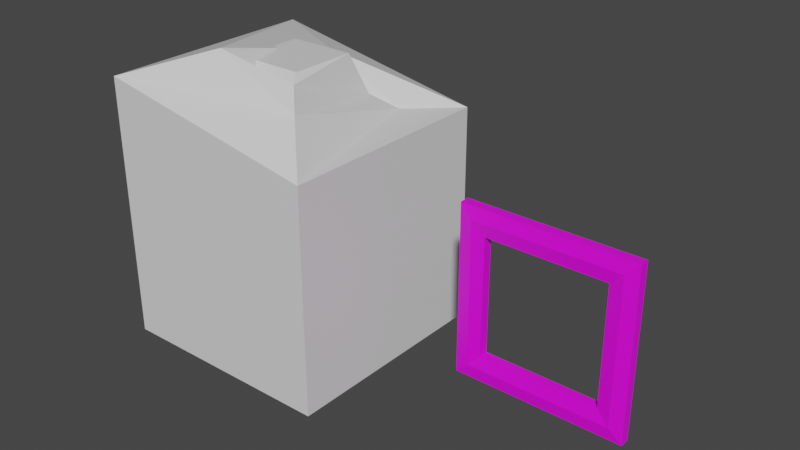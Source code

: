 # Source: 2.blend  (saved by Blender 4.0.36; exported with 4.5.12 LTS)
import bpy
from mathutils import Matrix  # noqa: F401  (used for matrix-valued properties, if any)

bpy.ops.wm.read_factory_settings(use_empty=True)
scene = bpy.context.scene
scene.name = 'Scene'

# ---- collections
col_collection = bpy.data.collections.new('Collection'); scene.collection.children.link(col_collection)

# ---- images (referenced by path relative to the original .blend; pixels are not part of the script)
import os
ASSET_DIR = os.environ.get("B2B_ASSET_DIR", "")  # directory of the original .blend (textures are referenced by path, not embedded)
HERE = os.path.dirname(os.path.abspath(__file__))  # packed textures are extracted next to this script under _unpacked/

def load_image(name, relpath, width, height, colorspace="sRGB"):
    """Load a texture the original file referenced (path relative to the .blend, or extracted next to this script)."""
    p = next((c for c in (os.path.join(HERE, relpath), os.path.join(ASSET_DIR, relpath)) if relpath and os.path.exists(c)), "")
    if p:
        img = bpy.data.images.load(p, check_existing=True)
        img.name = name
    else:  # same state as the original file: an image datablock whose file is absent (Cycles renders it pink)
        img = bpy.data.images.new(name, width, height)
        img.source = "FILE"
        img.filepath = "//" + (relpath or name)
    img.colorspace_settings.name = colorspace
    return img
img_stitchedchild_jpg = load_image('StitchedChild.jpg', 'textures/StitchedChild.jpg', 1024, 1024, 'sRGB')

# ---- materials (node trees are filled in below, after node groups)
mat_material = bpy.data.materials.new('Material')
mat_material.alpha_threshold = 0.0
mat_material.use_transparent_shadow = False
mat_material.line_color = (0.0, 0.0, 0.0, 1.0)
mat_material_001 = bpy.data.materials.new('Material.001')
mat_material_001.use_transparent_shadow = False

# ---- material node trees
mat_material.use_nodes = True; mat_material.node_tree.nodes.clear()
_N = mat_material.node_tree.nodes; _L = mat_material.node_tree.links
n0 = _N.new('ShaderNodeOutputMaterial'); n0.name = 'Material Output'; n0.location = (300, 300)
n1 = _N.new('ShaderNodeBsdfPrincipled'); n1.name = 'Principled BSDF'; n1.location = (10, 300)
n1.distribution = 'GGX'
n1.subsurface_method = 'BURLEY'
n1.inputs[2].default_value = 0.4
n1.inputs[3].default_value = 1.45
n1.inputs[27].default_value = (0.0, 0.0, 0.0, 1.0)
n1.inputs[28].default_value = 1.0
_L.new(n1.outputs[0], n0.inputs[0])
n0.is_active_output = True
mat_material_001.use_nodes = True; mat_material_001.node_tree.nodes.clear()
_N = mat_material_001.node_tree.nodes; _L = mat_material_001.node_tree.links
n0 = _N.new('ShaderNodeBsdfPrincipled'); n0.name = 'Principled BSDF'; n0.location = (10, 300)
n0.distribution = 'GGX'
n0.subsurface_method = 'RANDOM_WALK_SKIN'
n0.inputs[3].default_value = 1.45
n0.inputs[27].default_value = (0.0, 0.0, 0.0, 1.0)
n0.inputs[28].default_value = 1.0
n1 = _N.new('ShaderNodeOutputMaterial'); n1.name = 'Material Output'; n1.location = (300, 300)
n2 = _N.new('ShaderNodeTexImage'); n2.name = 'Image Texture'; n2.location = (-349, 177)
n2.image = img_stitchedchild_jpg
_L.new(n0.outputs[0], n1.inputs[0])
_L.new(n2.outputs[0], n0.inputs[0])
n1.is_active_output = True

# ---- world
world_world = bpy.data.worlds.new('World'); scene.world = world_world
world_world.use_nodes = True; world_world.node_tree.nodes.clear()
_N = world_world.node_tree.nodes; _L = world_world.node_tree.links
n0 = _N.new('ShaderNodeOutputWorld'); n0.name = 'World Output'; n0.location = (300, 300)
n1 = _N.new('ShaderNodeBackground'); n1.name = 'Background'; n1.location = (10, 300)
n1.inputs[0].default_value = (0.05088, 0.05088, 0.05088, 1.0)
_L.new(n1.outputs[0], n0.inputs[0])
n0.is_active_output = True
world_world.color = (0.05088, 0.05088, 0.05088)
world_world.use_sun_shadow = False
world_world.sun_shadow_jitter_overblur = 0.0

# ---- meshes
me_cube = bpy.data.meshes.new('Cube')
me_cube.from_pydata([(1.0, 0.996, 0.996), (1.0, 0.996, -0.996), (1.0, -0.996, 0.996), (1.0, -0.996, -0.996), (-1.0, 1.0, 1.356), (-1.0, 1.0, -1.0), (-1.0, -1.0, 1.356), (-1.0, -1.0, -1.0), (0.604, -0.604, 1.307), (-0.1602, -0.604, 1.663), (0.604, 0.604, 1.0), (-0.1602, 0.604, 1.356), (0.424, -0.424, 1.45), (0.01984, -0.424, 1.45), (0.424, 0.424, 1.142), (0.01984, 0.424, 1.142), (0.3617, -0.3282, 1.512), (-0.2284, -0.3282, 1.512), (0.3617, 0.2619, 1.512), (-0.2284, 0.2619, 1.512), (-0.3746, -0.424, 1.084), (-0.3746, 0.424, 1.084), (-0.2072, -0.2566, 1.226), (-0.2072, 0.2566, 1.226)], [], [(4, 6, 9, 11), (3, 2, 6, 7), (7, 6, 4, 5), (5, 1, 3, 7), (1, 0, 2, 3), (5, 4, 0, 1), (10, 11, 15, 14), (2, 0, 10, 8), (0, 4, 11, 10), (6, 2, 8, 9), (17, 19, 23, 22), (8, 10, 14, 12), (11, 9, 13, 15), (9, 8, 12, 13), (18, 19, 17, 16), (13, 12, 16, 17), (14, 15, 19, 18), (12, 14, 18, 16), (21, 20, 22, 23), (15, 13, 20, 21), (19, 15, 21, 23), (13, 17, 22, 20)])
_uv = me_cube.uv_layers.new(name='UVMap')
_uv.uv.foreach_set('vector', [0.625, 0.25, 0.625, 0.0, 0.625, 0.0, 0.625, 0.25, 0.375, 0.75, 0.625, 0.75, 0.625, 1.0, 0.375, 1.0, 0.375, 0.0, 0.625, 0.0, 0.625, 0.25, 0.375, 0.25, 0.125, 0.5, 0.375, 0.5, 0.375, 0.75, 0.125, 0.75, 0.375, 0.5, 0.625, 0.5, 0.625, 0.75, 0.375, 0.75, 0.375, 0.25, 0.625, 0.25, 0.625, 0.5, 0.375, 0.5, 0.625, 0.5, 0.625, 0.25, 0.625, 0.25, 0.625, 0.5, 0.625, 0.75, 0.625, 0.5, 0.625, 0.5, 0.625, 0.75, 0.625, 0.5, 0.625, 0.25, 0.625, 0.25, 0.625, 0.5, 0.625, 1.0, 0.625, 0.75, 0.625, 0.75, 0.625, 1.0, 0.875, 0.75, 0.875, 0.5, 0.875, 0.5, 0.875, 0.75, 0.625, 0.75, 0.625, 0.5, 0.625, 0.5, 0.625, 0.75, 0.625, 0.25, 0.625, 0.0, 0.625, 0.0, 0.625, 0.25, 0.625, 1.0, 0.625, 0.75, 0.625, 0.75, 0.625, 1.0, 0.625, 0.5, 0.875, 0.5, 0.875, 0.75, 0.625, 0.75, 0.625, 1.0, 0.625, 0.75, 0.625, 0.75, 0.625, 1.0, 0.625, 0.5, 0.625, 0.25, 0.625, 0.25, 0.625, 0.5, 0.625, 0.75, 0.625, 0.5, 0.625, 0.5, 0.625, 0.75, 0.625, 0.25, 0.625, 0.0, 0.625, 0.0, 0.625, 0.25, 0.625, 0.25, 0.625, 0.0, 0.625, 0.0, 0.625, 0.25, 0.625, 0.25, 0.625, 0.25, 0.625, 0.25, 0.625, 0.25, 0.625, 1.0, 0.625, 1.0, 0.625, 1.0, 0.625, 1.0])
me_cube.materials.append(mat_material)
me_cube.use_remesh_preserve_volume = False
me_cube.use_remesh_preserve_attributes = False
me_cube.use_mirror_vertex_groups = False
me_cube.update()
me_torus_001 = bpy.data.meshes.new('Torus.001')
me_torus_001.from_pydata([(0.8321, -3.864e-08, 0.8321), (0.8321, -0.1768, 0.8321), (0.7071, -0.25, 0.7071), (0.5821, -0.1768, 0.5821), (0.5821, -2.318e-08, 0.5821), (0.5821, 0.1768, 0.5821), (0.7071, 0.25, 0.7071), (0.8321, 0.1768, 0.8321), (-0.8321, -1.6e-08, 0.8321), (-0.8321, -0.1768, 0.8321), (-0.7071, -0.25, 0.7071), (-0.5821, -0.1768, 0.5821), (-0.5821, -9.602e-09, 0.5821), (-0.5821, 0.1768, 0.5821), (-0.7071, 0.25, 0.7071), (-0.8321, 0.1768, 0.8321), (-0.8321, 3.864e-08, -0.8321), (-0.8321, -0.1768, -0.8321), (-0.7071, -0.25, -0.7071), (-0.5821, -0.1768, -0.5821), (-0.5821, 2.318e-08, -0.5821), (-0.5821, 0.1768, -0.5821), (-0.7071, 0.25, -0.7071), (-0.8321, 0.1768, -0.8321), (0.8321, 1.6e-08, -0.8321), (0.8321, -0.1768, -0.8321), (0.7071, -0.25, -0.7071), (0.5821, -0.1768, -0.5821), (0.5821, 9.602e-09, -0.5821), (0.5821, 0.1768, -0.5821), (0.7071, 0.25, -0.7071), (0.8321, 0.1768, -0.8321)], [], [(0, 8, 9, 1), (1, 9, 10, 2), (2, 10, 11, 3), (3, 11, 12, 4), (4, 12, 13, 5), (5, 13, 14, 6), (6, 14, 15, 7), (7, 15, 8, 0), (8, 16, 17, 9), (9, 17, 18, 10), (10, 18, 19, 11), (11, 19, 20, 12), (12, 20, 21, 13), (13, 21, 22, 14), (14, 22, 23, 15), (15, 23, 16, 8), (16, 24, 25, 17), (17, 25, 26, 18), (18, 26, 27, 19), (19, 27, 28, 20), (20, 28, 29, 21), (21, 29, 30, 22), (22, 30, 31, 23), (23, 31, 24, 16), (24, 0, 1, 25), (25, 1, 2, 26), (26, 2, 3, 27), (27, 3, 4, 28), (28, 4, 5, 29), (29, 5, 6, 30), (30, 6, 7, 31), (31, 7, 0, 24)])
_uv = me_torus_001.uv_layers.new(name='UVMap')
_uv.uv.foreach_set('vector', [0.5, 0.5, 0.75, 0.5, 0.75, 0.625, 0.5, 0.625, 0.5, 0.625, 0.75, 0.625, 0.75, 0.75, 0.5, 0.75, 0.5, 0.75, 0.75, 0.75, 0.75, 0.875, 0.5, 0.875, 0.5, 0.875, 0.75, 0.875, 0.75, 1.0, 0.5, 1.0, 0.5, 0.0, 0.75, 0.0, 0.75, 0.125, 0.5, 0.125, 0.5, 0.125, 0.75, 0.125, 0.75, 0.25, 0.5, 0.25, 0.5, 0.25, 0.75, 0.25, 0.75, 0.375, 0.5, 0.375, 0.5, 0.375, 0.75, 0.375, 0.75, 0.5, 0.5, 0.5, 0.75, 0.5, 1.0, 0.5, 1.0, 0.625, 0.75, 0.625, 0.75, 0.625, 1.0, 0.625, 1.0, 0.75, 0.75, 0.75, 0.75, 0.75, 1.0, 0.75, 1.0, 0.875, 0.75, 0.875, 0.75, 0.875, 1.0, 0.875, 1.0, 1.0, 0.75, 1.0, 0.75, 0.0, 1.0, 0.0, 1.0, 0.125, 0.75, 0.125, 0.75, 0.125, 1.0, 0.125, 1.0, 0.25, 0.75, 0.25, 0.75, 0.25, 1.0, 0.25, 1.0, 0.375, 0.75, 0.375, 0.75, 0.375, 1.0, 0.375, 1.0, 0.5, 0.75, 0.5, 0.0, 0.5, 0.25, 0.5, 0.25, 0.625, 0.0, 0.625, 0.0, 0.625, 0.25, 0.625, 0.25, 0.75, 0.0, 0.75, 0.0, 0.75, 0.25, 0.75, 0.25, 0.875, 0.0, 0.875, 0.0, 0.875, 0.25, 0.875, 0.25, 1.0, 0.0, 1.0, 0.0, 0.0, 0.25, 0.0, 0.25, 0.125, 0.0, 0.125, 0.0, 0.125, 0.25, 0.125, 0.25, 0.25, 0.0, 0.25, 0.0, 0.25, 0.25, 0.25, 0.25, 0.375, 0.0, 0.375, 0.0, 0.375, 0.25, 0.375, 0.25, 0.5, 0.0, 0.5, 0.25, 0.5, 0.5, 0.5, 0.5, 0.625, 0.25, 0.625, 0.25, 0.625, 0.5, 0.625, 0.5, 0.75, 0.25, 0.75, 0.25, 0.75, 0.5, 0.75, 0.5, 0.875, 0.25, 0.875, 0.25, 0.875, 0.5, 0.875, 0.5, 1.0, 0.25, 1.0, 0.25, 0.0, 0.5, 0.0, 0.5, 0.125, 0.25, 0.125, 0.25, 0.125, 0.5, 0.125, 0.5, 0.25, 0.25, 0.25, 0.25, 0.25, 0.5, 0.25, 0.5, 0.375, 0.25, 0.375, 0.25, 0.375, 0.5, 0.375, 0.5, 0.5, 0.25, 0.5])
me_torus_001.materials.append(mat_material_001)
me_torus_001.update()

# ---- objects
ob_cube = bpy.data.objects.new('Cube', me_cube)
ob_torus_001 = bpy.data.objects.new('Torus.001', me_torus_001)

# ---- transforms, parenting, visibility, modifiers, constraints
ob_cube.location = (0.867, 0.0, 0.0)
ob_cube.scale = (1.117, 1.117, 1.117)
ob_cube.lock_rotations_4d = False
ob_cube.empty_display_type = 'ARROWS'
ob_cube.lineart.crease_threshold = 0.0
ob_torus_001.location = (3.624, 0.0, -1.863e-09)
ob_torus_001.scale = (1.0, 0.264, 1.0)

# ---- collection membership
col_collection.objects.link(ob_cube)
col_collection.objects.link(ob_torus_001)

# ---- scene / render settings (as saved in the file)
scene.frame_start = 1; scene.frame_end = 250; scene.frame_set(1)
scene.render.engine = 'BLENDER_EEVEE_NEXT'
scene.cycles.use_denoising = False
scene.cycles.samples = 128
scene.cycles.sampling_pattern = 'TABULATED_SOBOL'
scene.cycles.use_adaptive_sampling = False
scene.cycles.use_light_tree = False
scene.view_settings.view_transform = 'Filmic'
bpy.context.view_layer.update()

# ---- added for rendering (the .blend has no active camera and no usable light): camera, sun
cam_auto = bpy.data.cameras.new('AutoCamera')
cam_auto.lens = 50.0
cam_auto.sensor_width = 36.0
cam_auto.clip_end = 1000.0
ob_auto_camera = bpy.data.objects.new('AutoCamera', cam_auto)
scene.collection.objects.link(ob_auto_camera)
ob_auto_camera.location = (7.6543, -6.66127, 4.81137)
ob_auto_camera.rotation_euler = (1.09748, -7.21219e-08, 0.694738)
scene.camera = ob_auto_camera
light_auto_sun = bpy.data.lights.new('AutoSun', 'SUN')
light_auto_sun.energy = 3.0
light_auto_sun.angle = 0.0523599
ob_auto_sun = bpy.data.objects.new('AutoSun', light_auto_sun)
scene.collection.objects.link(ob_auto_sun)
ob_auto_sun.rotation_euler = (0.872665, 0.174533, 0.523599)
bpy.context.view_layer.update()
